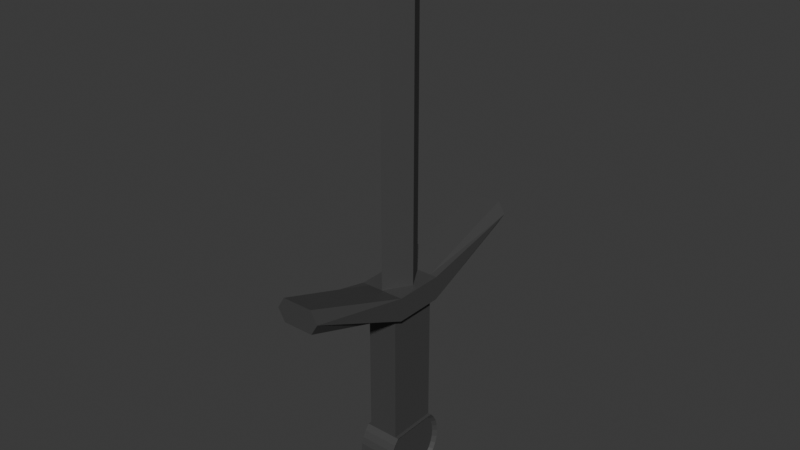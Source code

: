 # Source: tesztkard.blend  (saved by Blender 4.2.66; exported with 4.5.12 LTS)
import bpy
from mathutils import Matrix  # noqa: F401  (used for matrix-valued properties, if any)

bpy.ops.wm.read_factory_settings(use_empty=True)
scene = bpy.context.scene
scene.name = 'Scene'

# ---- collections
col_collection = bpy.data.collections.new('Collection'); scene.collection.children.link(col_collection)

# ---- materials (node trees are filled in below, after node groups)
mat_blade = bpy.data.materials.new('blade')

# ---- material node trees
mat_blade.use_nodes = True; mat_blade.node_tree.nodes.clear()
_N = mat_blade.node_tree.nodes; _L = mat_blade.node_tree.links
n0 = _N.new('ShaderNodeBsdfPrincipled'); n0.name = 'Principled BSDF'; n0.location = (10, 300)
n0.inputs[0].default_value = (0.06561, 0.06561, 0.06561, 1.0)
n0.inputs[1].default_value = 0.1102
n1 = _N.new('ShaderNodeOutputMaterial'); n1.name = 'Material Output'; n1.location = (300, 300)
_L.new(n0.outputs[0], n1.inputs[0])
n1.is_active_output = True

# ---- world
world_world = bpy.data.worlds.new('World'); scene.world = world_world
world_world.use_nodes = True; world_world.node_tree.nodes.clear()
_N = world_world.node_tree.nodes; _L = world_world.node_tree.links
n0 = _N.new('ShaderNodeOutputWorld'); n0.name = 'World Output'; n0.location = (300, 300)
n1 = _N.new('ShaderNodeBackground'); n1.name = 'Background'; n1.location = (10, 300)
n1.inputs[0].default_value = (0.05088, 0.05088, 0.05088, 1.0)
_L.new(n1.outputs[0], n0.inputs[0])
n0.is_active_output = True
world_world.color = (0.05088, 0.05088, 0.05088)
world_world.sun_shadow_jitter_overblur = 0.0

# ---- meshes
me_henger = bpy.data.meshes.new('Henger')
me_henger.from_pydata([(0.0, 1.0, -1.0), (0.0, 1.0, 1.0), (0.1951, 0.9808, -1.0), (0.1951, 0.9808, 1.0), (0.3827, 0.9239, -1.0), (0.3827, 0.9239, 1.0), (0.5556, 0.8315, -1.0), (0.5556, 0.8315, 1.0), (0.7071, 0.7071, -1.0), (0.7071, 0.7071, 1.0), (0.8315, 0.5556, -1.0), (0.8315, 0.5556, 1.0), (0.9239, 0.3827, -1.0), (0.9239, 0.3827, 1.0), (0.9808, 0.1951, -1.0), (0.9808, 0.1951, 1.0), (1.0, 0.0, -1.0), (1.0, 0.0, 1.0), (0.9808, -0.1951, -1.0), (0.9808, -0.1951, 1.0), (0.9239, -0.3827, -1.0), (0.9239, -0.3827, 1.0), (0.8315, -0.5556, -1.0), (0.8315, -0.5556, 1.0), (0.7071, -0.7071, -1.0), (0.7071, -0.7071, 1.0), (0.5556, -0.8315, -1.0), (0.5556, -0.8315, 1.0), (0.3827, -0.9239, -1.0), (0.3827, -0.9239, 1.0), (0.1951, -0.9808, -1.0), (0.1951, -0.9808, 1.0), (0.0, -1.0, -1.0), (0.0, -1.0, 1.0), (-0.1951, -0.9808, -1.0), (-0.1951, -0.9808, 1.0), (-0.3827, -0.9239, -1.0), (-0.3827, -0.9239, 1.0), (-0.5556, -0.8315, -1.0), (-0.5556, -0.8315, 1.0), (-0.7071, -0.7071, -1.0), (-0.7071, -0.7071, 1.0), (-0.7071, 0.7071, -1.0), (-0.7071, 0.7071, 1.0), (-0.5556, 0.8315, -1.0), (-0.5556, 0.8315, 1.0), (-0.3827, 0.9239, -1.0), (-0.3827, 0.9239, 1.0), (-0.1951, 0.9808, -1.0), (-0.1951, 0.9808, 1.0), (-4.453, -0.7071, 1.0), (-4.453, -0.7071, -1.0), (-4.453, 0.7071, 1.0), (-4.453, 0.7071, -1.0), (0.1755, 0.8822, 1.0), (0.0, 0.8995, 1.0), (0.3442, 0.831, 1.0), (0.4997, 0.7479, 1.0), (0.6361, 0.6361, 1.0), (0.7479, 0.4997, 1.0), (0.831, 0.3442, 1.0), (0.8822, 0.1755, 1.0), (0.8995, 0.0, 1.0), (0.8822, -0.1755, 1.0), (0.831, -0.3442, 1.0), (0.7479, -0.4997, 1.0), (0.6361, -0.6361, 1.0), (0.4997, -0.7479, 1.0), (0.3442, -0.831, 1.0), (0.1755, -0.8822, 1.0), (0.0, -0.8995, 1.0), (-0.1755, -0.8822, 1.0), (-0.3442, -0.831, 1.0), (-0.4997, -0.7479, 1.0), (-0.6071, -0.6598, 1.0), (-0.4997, 0.7479, 1.0), (-0.6071, 0.6598, 1.0), (-0.3442, 0.831, 1.0), (-0.1755, 0.8822, 1.0), (0.0, 0.8995, -1.0), (0.1755, 0.8822, -1.0), (0.3442, 0.831, -1.0), (0.4997, 0.7479, -1.0), (0.6361, 0.6361, -1.0), (0.7479, 0.4997, -1.0), (0.831, 0.3442, -1.0), (0.8822, 0.1755, -1.0), (0.8995, 0.0, -1.0), (0.8822, -0.1755, -1.0), (0.831, -0.3442, -1.0), (0.7479, -0.4997, -1.0), (0.6361, -0.6361, -1.0), (0.4997, -0.7479, -1.0), (0.3442, -0.831, -1.0), (0.1755, -0.8822, -1.0), (0.0, -0.8995, -1.0), (-0.1755, -0.8822, -1.0), (-0.3442, -0.831, -1.0), (-0.4997, -0.7479, -1.0), (-0.6071, -0.6598, -1.0), (-0.6071, 0.6598, -1.0), (-0.4997, 0.7479, -1.0), (-0.3442, 0.831, -1.0), (-0.1755, 0.8822, -1.0), (0.1951, 0.9808, 1.233), (7.55e-09, 1.0, 1.233), (0.3827, 0.9239, 1.233), (0.5556, 0.8315, 1.233), (0.7071, 0.7071, 1.233), (0.8315, 0.5556, 1.233), (0.9239, 0.3827, 1.233), (0.9808, 0.1951, 1.233), (1.0, 0.0, 1.233), (0.9808, -0.1951, 1.233), (0.9239, -0.3827, 1.233), (0.8315, -0.5556, 1.233), (0.7071, -0.7071, 1.233), (0.5556, -0.8315, 1.233), (0.3827, -0.9239, 1.233), (0.1951, -0.9808, 1.233), (7.55e-09, -1.0, 1.233), (-0.1951, -0.9808, 1.233), (-0.3827, -0.9239, 1.233), (-0.5556, -0.8315, 1.233), (-0.7071, -0.7071, 1.233), (-0.5556, 0.8315, 1.233), (-0.7071, 0.7071, 1.233), (-0.3827, 0.9239, 1.233), (-0.1951, 0.9808, 1.233), (-7.55e-09, 1.0, -1.233), (0.1951, 0.9808, -1.233), (0.3827, 0.9239, -1.233), (0.5556, 0.8315, -1.233), (0.7071, 0.7071, -1.233), (0.8315, 0.5556, -1.233), (0.9239, 0.3827, -1.233), (0.9808, 0.1951, -1.233), (1.0, 0.0, -1.233), (0.9808, -0.1951, -1.233), (0.9239, -0.3827, -1.233), (0.8315, -0.5556, -1.233), (0.7071, -0.7071, -1.233), (0.5556, -0.8315, -1.233), (0.3827, -0.9239, -1.233), (0.1951, -0.9808, -1.233), (-7.55e-09, -1.0, -1.233), (-0.1951, -0.9808, -1.233), (-0.3827, -0.9239, -1.233), (-0.5556, -0.8315, -1.233), (-0.7071, -0.7071, -1.233), (-0.7071, 0.7071, -1.233), (-0.5556, 0.8315, -1.233), (-0.3827, 0.9239, -1.233), (-0.1951, 0.9808, -1.233), (-5.12, -0.7071, 1.0), (-5.12, -0.7071, -1.0), (-5.12, 0.7071, 1.0), (-5.12, 0.7071, -1.0), (-4.453, 0.7071, 1.466), (-4.453, -0.7071, 1.466), (-5.12, 0.7071, 1.466), (-5.12, -0.7071, 1.466), (-4.453, -0.7071, -1.466), (-4.453, 0.7071, -1.466), (-5.12, -0.7071, -1.466), (-5.12, 0.7071, -1.466), (-5.453, 3.707, 1.0), (-5.453, 3.707, -1.0), (-6.12, 3.707, 1.0), (-6.12, 3.707, -1.0), (-5.786, 3.707, 1.466), (-4.453, -0.7071, -1.0), (-5.786, 3.707, -1.466), (-4.453, -0.7071, 1.0), (-5.12, -0.7071, 1.0), (-5.12, -0.7071, -1.0), (-4.453, -0.7071, 1.466), (-5.12, -0.7071, 1.466), (-4.453, -0.7071, -1.466), (-5.12, -0.7071, -1.466), (-6.12, -3.707, 1.0), (-5.786, -3.707, 1.466), (-6.12, -3.707, -1.0), (-5.453, -3.707, 1.0), (-5.453, -3.707, -1.0), (-5.786, -3.707, -1.466), (-5.106, -0.7127, 9.055e-07), (-6.114, -0.7127, 1.146e-06), (-5.106, 0.0, -0.9638), (-6.114, 0.0, -0.9638), (-5.106, 0.0, 1.011), (-6.114, 0.0, 1.011), (-5.106, 0.7127, 9.055e-07), (-6.114, 0.7127, 1.026e-06), (-14.4, 0.0, 0.01173), (-13.11, -0.7127, 1.146e-06), (-13.11, 0.0, 1.011), (-13.11, 0.0, -0.9638), (-13.11, 0.7127, 1.026e-06)], [], [(0, 1, 3, 2), (2, 3, 5, 4), (4, 5, 7, 6), (6, 7, 9, 8), (8, 9, 11, 10), (10, 11, 13, 12), (12, 13, 15, 14), (14, 15, 17, 16), (16, 17, 19, 18), (18, 19, 21, 20), (20, 21, 23, 22), (22, 23, 25, 24), (24, 25, 27, 26), (26, 27, 29, 28), (28, 29, 31, 30), (30, 31, 33, 32), (32, 33, 35, 34), (34, 35, 37, 36), (36, 37, 39, 38), (38, 39, 41, 40), (42, 43, 45, 44), (44, 45, 47, 46), (42, 40, 51, 53), (46, 47, 49, 48), (48, 49, 1, 0), (6, 8, 133, 132), (33, 31, 119, 120), (165, 157, 169, 172), (40, 41, 50, 51), (41, 43, 52, 50), (43, 42, 53, 52), (54, 55, 78, 77, 75, 76, 74, 73, 72, 71, 70, 69, 68, 67, 66, 65, 64, 63, 62, 61, 60, 59, 58, 57, 56), (9, 7, 107, 108), (45, 43, 126, 125), (19, 17, 112, 113), (29, 27, 117, 118), (39, 37, 122, 123), (5, 3, 104, 106), (15, 13, 110, 111), (1, 49, 128, 105), (25, 23, 115, 116), (35, 33, 120, 121), (11, 9, 108, 109), (47, 45, 125, 127), (21, 19, 113, 114), (31, 29, 118, 119), (41, 39, 123, 124), (43, 41, 124, 126), (7, 5, 106, 107), (17, 15, 111, 112), (3, 1, 105, 104), (27, 25, 116, 117), (37, 35, 121, 122), (13, 11, 109, 110), (49, 47, 127, 128), (23, 21, 114, 115), (79, 80, 81, 82, 83, 84, 85, 86, 87, 88, 89, 90, 91, 92, 93, 94, 95, 96, 97, 98, 99, 100, 101, 102, 103), (42, 44, 151, 150), (16, 18, 138, 137), (26, 28, 143, 142), (36, 38, 148, 147), (2, 4, 131, 130), (12, 14, 136, 135), (48, 0, 129, 153), (22, 24, 141, 140), (32, 34, 146, 145), (8, 10, 134, 133), (44, 46, 152, 151), (18, 20, 139, 138), (28, 30, 144, 143), (38, 40, 149, 148), (40, 42, 150, 149), (4, 6, 132, 131), (14, 16, 137, 136), (0, 2, 130, 129), (24, 26, 142, 141), (34, 36, 147, 146), (10, 12, 135, 134), (46, 48, 153, 152), (20, 22, 140, 139), (30, 32, 145, 144), (55, 54, 104, 105), (54, 56, 106, 104), (56, 57, 107, 106), (57, 58, 108, 107), (58, 59, 109, 108), (59, 60, 110, 109), (60, 61, 111, 110), (61, 62, 112, 111), (62, 63, 113, 112), (63, 64, 114, 113), (64, 65, 115, 114), (65, 66, 116, 115), (66, 67, 117, 116), (67, 68, 118, 117), (68, 69, 119, 118), (69, 70, 120, 119), (70, 71, 121, 120), (71, 72, 122, 121), (72, 73, 123, 122), (73, 74, 124, 123), (76, 75, 125, 126), (75, 77, 127, 125), (77, 78, 128, 127), (78, 55, 105, 128), (74, 76, 126, 124), (80, 79, 129, 130), (81, 80, 130, 131), (82, 81, 131, 132), (83, 82, 132, 133), (84, 83, 133, 134), (85, 84, 134, 135), (86, 85, 135, 136), (87, 86, 136, 137), (88, 87, 137, 138), (89, 88, 138, 139), (90, 89, 139, 140), (91, 90, 140, 141), (92, 91, 141, 142), (93, 92, 142, 143), (94, 93, 143, 144), (95, 94, 144, 145), (96, 95, 145, 146), (97, 96, 146, 147), (98, 97, 147, 148), (99, 98, 148, 149), (101, 100, 150, 151), (102, 101, 151, 152), (103, 102, 152, 153), (79, 103, 153, 129), (100, 99, 149, 150), (157, 155, 154, 156), (53, 163, 172, 167), (162, 51, 171, 178), (156, 160, 170, 168), (159, 158, 160, 161), (156, 154, 161, 160), (157, 156, 168, 169), (50, 52, 158, 159), (163, 162, 164, 165), (53, 51, 162, 163), (167, 172, 169, 168, 170, 166), (155, 157, 165, 164), (160, 158, 170), (163, 165, 172), (158, 52, 166, 170), (52, 53, 167, 166), (178, 171, 184, 185), (154, 155, 175, 174), (164, 162, 178, 179), (161, 154, 174, 177), (155, 164, 179, 175), (51, 50, 173, 171), (159, 161, 177, 176), (50, 159, 176, 173), (184, 183, 181, 180, 182, 185), (173, 176, 181, 183), (177, 174, 180, 181), (176, 177, 181), (175, 179, 185, 182), (171, 173, 183, 184), (179, 178, 185), (174, 175, 182, 180), (186, 187, 189, 188), (188, 189, 193, 192), (192, 193, 191, 190), (190, 191, 187, 186), (188, 192, 190, 186), (189, 187, 195, 197), (187, 191, 196, 195), (193, 189, 197, 198), (191, 193, 198, 196), (196, 198, 194), (195, 196, 194), (197, 195, 194), (198, 197, 194)])
_uv = me_henger.uv_layers.new(name='UVMap')
_uv.uv.foreach_set('vector', [1.0, 0.5, 1.0, 1.0, 0.9688, 1.0, 0.9688, 0.5, 0.9688, 0.5, 0.9688, 1.0, 0.9375, 1.0, 0.9375, 0.5, 0.9375, 0.5, 0.9375, 1.0, 0.9062, 1.0, 0.9062, 0.5, 0.9062, 0.5, 0.9062, 1.0, 0.875, 1.0, 0.875, 0.5, 0.875, 0.5, 0.875, 1.0, 0.8438, 1.0, 0.8438, 0.5, 0.8438, 0.5, 0.8438, 1.0, 0.8125, 1.0, 0.8125, 0.5, 0.8125, 0.5, 0.8125, 1.0, 0.7812, 1.0, 0.7812, 0.5, 0.7812, 0.5, 0.7812, 1.0, 0.75, 1.0, 0.75, 0.5, 0.75, 0.5, 0.75, 1.0, 0.7188, 1.0, 0.7188, 0.5, 0.7188, 0.5, 0.7188, 1.0, 0.6875, 1.0, 0.6875, 0.5, 0.6875, 0.5, 0.6875, 1.0, 0.6562, 1.0, 0.6562, 0.5, 0.6562, 0.5, 0.6562, 1.0, 0.625, 1.0, 0.625, 0.5, 0.625, 0.5, 0.625, 1.0, 0.5938, 1.0, 0.5938, 0.5, 0.5938, 0.5, 0.5938, 1.0, 0.5625, 1.0, 0.5625, 0.5, 0.5625, 0.5, 0.5625, 1.0, 0.5312, 1.0, 0.5312, 0.5, 0.5312, 0.5, 0.5312, 1.0, 0.5, 1.0, 0.5, 0.5, 0.5, 0.5, 0.5, 1.0, 0.4688, 1.0, 0.4688, 0.5, 0.4688, 0.5, 0.4688, 1.0, 0.4375, 1.0, 0.4375, 0.5, 0.4375, 0.5, 0.4375, 1.0, 0.4062, 1.0, 0.4062, 0.5, 0.4062, 0.5, 0.4062, 1.0, 0.375, 1.0, 0.375, 0.5, 0.125, 0.5, 0.125, 1.0, 0.09375, 1.0, 0.09375, 0.5, 0.09375, 0.5, 0.09375, 1.0, 0.0625, 1.0, 0.0625, 0.5, 0.5803, 0.4197, 0.5803, 0.08029, 0.5803, 0.08029, 0.5803, 0.4197, 0.0625, 0.5, 0.0625, 1.0, 0.03125, 1.0, 0.03125, 0.5, 0.03125, 0.5, 0.03125, 1.0, 0.0, 1.0, 0.0, 0.5, 0.9062, 0.5, 0.875, 0.5, 0.875, 0.5, 0.9062, 0.5, 0.5, 1.0, 0.5312, 1.0, 0.5312, 1.0, 0.5, 1.0, 0.5803, 0.4197, 0.5803, 0.4197, 0.5803, 0.4197, 0.5803, 0.4197, 0.375, 0.5, 0.375, 1.0, 0.375, 1.0, 0.375, 0.5, 0.08029, 0.08029, 0.08029, 0.4197, 0.08029, 0.4197, 0.08029, 0.08029, 0.125, 1.0, 0.125, 0.5, 0.125, 0.5, 0.125, 1.0, 0.2921, 0.4617, 0.25, 0.4659, 0.2079, 0.4617, 0.1674, 0.4495, 0.1301, 0.4295, 0.1043, 0.4084, 0.1043, 0.09165, 0.1301, 0.0705, 0.1674, 0.05055, 0.2079, 0.03826, 0.25, 0.03412, 0.2921, 0.03826, 0.3326, 0.05055, 0.3699, 0.0705, 0.4027, 0.09735, 0.4295, 0.1301, 0.4495, 0.1674, 0.4617, 0.2079, 0.4659, 0.25, 0.4617, 0.2921, 0.4495, 0.3326, 0.4295, 0.3699, 0.4027, 0.4027, 0.3699, 0.4295, 0.3326, 0.4495, 0.875, 1.0, 0.9062, 1.0, 0.9062, 1.0, 0.875, 1.0, 0.09375, 1.0, 0.125, 1.0, 0.125, 1.0, 0.09375, 1.0, 0.7188, 1.0, 0.75, 1.0, 0.75, 1.0, 0.7188, 1.0, 0.5625, 1.0, 0.5938, 1.0, 0.5938, 1.0, 0.5625, 1.0, 0.4062, 1.0, 0.4375, 1.0, 0.4375, 1.0, 0.4062, 1.0, 0.9375, 1.0, 0.9688, 1.0, 0.9688, 1.0, 0.9375, 1.0, 0.7812, 1.0, 0.8125, 1.0, 0.8125, 1.0, 0.7812, 1.0, 0.0, 1.0, 0.03125, 1.0, 0.03125, 1.0, 0.0, 1.0, 0.625, 1.0, 0.6562, 1.0, 0.6562, 1.0, 0.625, 1.0, 0.4688, 1.0, 0.5, 1.0, 0.5, 1.0, 0.4688, 1.0, 0.8438, 1.0, 0.875, 1.0, 0.875, 1.0, 0.8438, 1.0, 0.0625, 1.0, 0.09375, 1.0, 0.09375, 1.0, 0.0625, 1.0, 0.6875, 1.0, 0.7188, 1.0, 0.7188, 1.0, 0.6875, 1.0, 0.5312, 1.0, 0.5625, 1.0, 0.5625, 1.0, 0.5312, 1.0, 0.375, 1.0, 0.4062, 1.0, 0.4062, 1.0, 0.375, 1.0, 0.08029, 0.4197, 0.08029, 0.08029, 0.08029, 0.08029, 0.08029, 0.4197, 0.9062, 1.0, 0.9375, 1.0, 0.9375, 1.0, 0.9062, 1.0, 0.75, 1.0, 0.7812, 1.0, 0.7812, 1.0, 0.75, 1.0, 0.9688, 1.0, 1.0, 1.0, 1.0, 1.0, 0.9688, 1.0, 0.5938, 1.0, 0.625, 1.0, 0.625, 1.0, 0.5938, 1.0, 0.4375, 1.0, 0.4688, 1.0, 0.4688, 1.0, 0.4375, 1.0, 0.8125, 1.0, 0.8438, 1.0, 0.8438, 1.0, 0.8125, 1.0, 0.03125, 1.0, 0.0625, 1.0, 0.0625, 1.0, 0.03125, 1.0, 0.6562, 1.0, 0.6875, 1.0, 0.6875, 1.0, 0.6562, 1.0, 0.75, 0.4659, 0.7921, 0.4617, 0.8326, 0.4495, 0.8699, 0.4295, 0.9027, 0.4027, 0.9295, 0.3699, 0.9495, 0.3326, 0.9617, 0.2921, 0.9659, 0.25, 0.9617, 0.2079, 0.9495, 0.1674, 0.9295, 0.1301, 0.9027, 0.09735, 0.8699, 0.0705, 0.8326, 0.05055, 0.7921, 0.03826, 0.75, 0.03412, 0.7079, 0.03826, 0.6674, 0.05055, 0.6301, 0.0705, 0.6043, 0.09165, 0.6043, 0.4084, 0.6301, 0.4295, 0.6674, 0.4495, 0.7079, 0.4617, 0.125, 0.5, 0.09375, 0.5, 0.09375, 0.5, 0.125, 0.5, 0.75, 0.5, 0.7188, 0.5, 0.7188, 0.5, 0.75, 0.5, 0.5938, 0.5, 0.5625, 0.5, 0.5625, 0.5, 0.5938, 0.5, 0.4375, 0.5, 0.4062, 0.5, 0.4062, 0.5, 0.4375, 0.5, 0.9688, 0.5, 0.9375, 0.5, 0.9375, 0.5, 0.9688, 0.5, 0.8125, 0.5, 0.7812, 0.5, 0.7812, 0.5, 0.8125, 0.5, 0.03125, 0.5, 0.0, 0.5, 0.0, 0.5, 0.03125, 0.5, 0.6562, 0.5, 0.625, 0.5, 0.625, 0.5, 0.6562, 0.5, 0.5, 0.5, 0.4688, 0.5, 0.4688, 0.5, 0.5, 0.5, 0.875, 0.5, 0.8438, 0.5, 0.8438, 0.5, 0.875, 0.5, 0.09375, 0.5, 0.0625, 0.5, 0.0625, 0.5, 0.09375, 0.5, 0.7188, 0.5, 0.6875, 0.5, 0.6875, 0.5, 0.7188, 0.5, 0.5625, 0.5, 0.5312, 0.5, 0.5312, 0.5, 0.5625, 0.5, 0.4062, 0.5, 0.375, 0.5, 0.375, 0.5, 0.4062, 0.5, 0.5803, 0.08029, 0.5803, 0.4197, 0.5803, 0.4197, 0.5803, 0.08029, 0.9375, 0.5, 0.9062, 0.5, 0.9062, 0.5, 0.9375, 0.5, 0.7812, 0.5, 0.75, 0.5, 0.75, 0.5, 0.7812, 0.5, 1.0, 0.5, 0.9688, 0.5, 0.9688, 0.5, 1.0, 0.5, 0.625, 0.5, 0.5938, 0.5, 0.5938, 0.5, 0.625, 0.5, 0.4688, 0.5, 0.4375, 0.5, 0.4375, 0.5, 0.4688, 0.5, 0.8438, 0.5, 0.8125, 0.5, 0.8125, 0.5, 0.8438, 0.5, 0.0625, 0.5, 0.03125, 0.5, 0.03125, 0.5, 0.0625, 0.5, 0.6875, 0.5, 0.6562, 0.5, 0.6562, 0.5, 0.6875, 0.5, 0.5312, 0.5, 0.5, 0.5, 0.5, 0.5, 0.5312, 0.5, 0.25, 0.4659, 0.2921, 0.4617, 0.2968, 0.4854, 0.25, 0.49, 0.2921, 0.4617, 0.3326, 0.4495, 0.3418, 0.4717, 0.2968, 0.4854, 0.3326, 0.4495, 0.3699, 0.4295, 0.3833, 0.4496, 0.3418, 0.4717, 0.3699, 0.4295, 0.4027, 0.4027, 0.4197, 0.4197, 0.3833, 0.4496, 0.4027, 0.4027, 0.4295, 0.3699, 0.4496, 0.3833, 0.4197, 0.4197, 0.4295, 0.3699, 0.4495, 0.3326, 0.4717, 0.3418, 0.4496, 0.3833, 0.4495, 0.3326, 0.4617, 0.2921, 0.4854, 0.2968, 0.4717, 0.3418, 0.4617, 0.2921, 0.4659, 0.25, 0.49, 0.25, 0.4854, 0.2968, 0.4659, 0.25, 0.4617, 0.2079, 0.4854, 0.2032, 0.49, 0.25, 0.4617, 0.2079, 0.4495, 0.1674, 0.4717, 0.1582, 0.4854, 0.2032, 0.4495, 0.1674, 0.4295, 0.1301, 0.4496, 0.1167, 0.4717, 0.1582, 0.4295, 0.1301, 0.4027, 0.09735, 0.4197, 0.08029, 0.4496, 0.1167, 0.4027, 0.09735, 0.3699, 0.0705, 0.3833, 0.05045, 0.4197, 0.08029, 0.3699, 0.0705, 0.3326, 0.05055, 0.3418, 0.02827, 0.3833, 0.05045, 0.3326, 0.05055, 0.2921, 0.03826, 0.2968, 0.01461, 0.3418, 0.02827, 0.2921, 0.03826, 0.25, 0.03412, 0.25, 0.01, 0.2968, 0.01461, 0.25, 0.03412, 0.2079, 0.03826, 0.2032, 0.01461, 0.25, 0.01, 0.2079, 0.03826, 0.1674, 0.05055, 0.1582, 0.02827, 0.2032, 0.01461, 0.1674, 0.05055, 0.1301, 0.0705, 0.1167, 0.05045, 0.1582, 0.02827, 0.1301, 0.0705, 0.1043, 0.09165, 0.08029, 0.08029, 0.1167, 0.05045, 0.1043, 0.4084, 0.1301, 0.4295, 0.1167, 0.4496, 0.08029, 0.4197, 0.1301, 0.4295, 0.1674, 0.4495, 0.1582, 0.4717, 0.1167, 0.4496, 0.1674, 0.4495, 0.2079, 0.4617, 0.2032, 0.4854, 0.1582, 0.4717, 0.2079, 0.4617, 0.25, 0.4659, 0.25, 0.49, 0.2032, 0.4854, 0.1043, 0.09165, 0.1043, 0.4084, 0.08029, 0.4197, 0.08029, 0.08029, 0.7921, 0.4617, 0.75, 0.4659, 0.75, 0.49, 0.7968, 0.4854, 0.8326, 0.4495, 0.7921, 0.4617, 0.7968, 0.4854, 0.8418, 0.4717, 0.8699, 0.4295, 0.8326, 0.4495, 0.8418, 0.4717, 0.8833, 0.4496, 0.9027, 0.4027, 0.8699, 0.4295, 0.8833, 0.4496, 0.9197, 0.4197, 0.9295, 0.3699, 0.9027, 0.4027, 0.9197, 0.4197, 0.9496, 0.3833, 0.9495, 0.3326, 0.9295, 0.3699, 0.9496, 0.3833, 0.9717, 0.3418, 0.9617, 0.2921, 0.9495, 0.3326, 0.9717, 0.3418, 0.9854, 0.2968, 0.9659, 0.25, 0.9617, 0.2921, 0.9854, 0.2968, 0.99, 0.25, 0.9617, 0.2079, 0.9659, 0.25, 0.99, 0.25, 0.9854, 0.2032, 0.9495, 0.1674, 0.9617, 0.2079, 0.9854, 0.2032, 0.9717, 0.1582, 0.9295, 0.1301, 0.9495, 0.1674, 0.9717, 0.1582, 0.9496, 0.1167, 0.9027, 0.09735, 0.9295, 0.1301, 0.9496, 0.1167, 0.9197, 0.08029, 0.8699, 0.0705, 0.9027, 0.09735, 0.9197, 0.08029, 0.8833, 0.05045, 0.8326, 0.05055, 0.8699, 0.0705, 0.8833, 0.05045, 0.8418, 0.02827, 0.7921, 0.03826, 0.8326, 0.05055, 0.8418, 0.02827, 0.7968, 0.01461, 0.75, 0.03412, 0.7921, 0.03826, 0.7968, 0.01461, 0.75, 0.01, 0.7079, 0.03826, 0.75, 0.03412, 0.75, 0.01, 0.7032, 0.01461, 0.6674, 0.05055, 0.7079, 0.03826, 0.7032, 0.01461, 0.6582, 0.02827, 0.6301, 0.0705, 0.6674, 0.05055, 0.6582, 0.02827, 0.6167, 0.05045, 0.6043, 0.09165, 0.6301, 0.0705, 0.6167, 0.05045, 0.5803, 0.08029, 0.6301, 0.4295, 0.6043, 0.4084, 0.5803, 0.4197, 0.6167, 0.4496, 0.6674, 0.4495, 0.6301, 0.4295, 0.6167, 0.4496, 0.6582, 0.4717, 0.7079, 0.4617, 0.6674, 0.4495, 0.6582, 0.4717, 0.7032, 0.4854, 0.75, 0.4659, 0.7079, 0.4617, 0.7032, 0.4854, 0.75, 0.49, 0.6043, 0.4084, 0.6043, 0.09165, 0.5803, 0.08029, 0.5803, 0.4197, 0.5803, 0.4197, 0.375, 0.5, 0.08029, 0.08029, 0.125, 1.0, 0.5803, 0.4197, 0.5803, 0.4197, 0.5803, 0.4197, 0.5803, 0.4197, 0.5803, 0.08029, 0.5803, 0.08029, 0.5803, 0.08029, 0.5803, 0.08029, 0.125, 1.0, 0.125, 1.0, 0.125, 1.0, 0.125, 1.0, 0.08029, 0.08029, 0.08029, 0.4197, 0.08029, 0.4197, 0.08029, 0.08029, 0.125, 1.0, 0.08029, 0.08029, 0.08029, 0.08029, 0.125, 1.0, 0.5803, 0.4197, 0.125, 1.0, 0.125, 1.0, 0.5803, 0.4197, 0.08029, 0.08029, 0.08029, 0.4197, 0.08029, 0.4197, 0.08029, 0.08029, 0.5803, 0.4197, 0.5803, 0.08029, 0.5803, 0.08029, 0.5803, 0.4197, 0.5803, 0.4197, 0.5803, 0.08029, 0.5803, 0.08029, 0.5803, 0.4197, 0.125, 0.5, 0.125, 0.5, 0.125, 0.5, 0.125, 1.0, 0.125, 1.0, 0.125, 1.0, 0.375, 0.5, 0.5803, 0.4197, 0.5803, 0.4197, 0.375, 0.5, 0.08029, 0.4197, 0.08029, 0.4197, 0.08029, 0.4197, 0.5803, 0.4197, 0.5803, 0.4197, 0.5803, 0.4197, 0.08029, 0.4197, 0.08029, 0.4197, 0.08029, 0.4197, 0.08029, 0.4197, 0.125, 1.0, 0.125, 0.5, 0.125, 0.5, 0.125, 1.0, 0.5803, 0.08029, 0.5803, 0.08029, 0.5803, 0.08029, 0.5803, 0.08029, 0.08029, 0.08029, 0.375, 0.5, 0.375, 0.5, 0.08029, 0.08029, 0.5803, 0.08029, 0.5803, 0.08029, 0.5803, 0.08029, 0.5803, 0.08029, 0.08029, 0.08029, 0.08029, 0.08029, 0.08029, 0.08029, 0.08029, 0.08029, 0.375, 0.5, 0.375, 0.5, 0.375, 0.5, 0.375, 0.5, 0.375, 0.5, 0.375, 1.0, 0.375, 1.0, 0.375, 0.5, 0.08029, 0.08029, 0.08029, 0.08029, 0.08029, 0.08029, 0.08029, 0.08029, 0.08029, 0.08029, 0.08029, 0.08029, 0.08029, 0.08029, 0.08029, 0.08029, 0.375, 0.5, 0.375, 1.0, 0.375, 1.0, 0.375, 1.0, 0.375, 0.5, 0.375, 0.5, 0.08029, 0.08029, 0.08029, 0.08029, 0.08029, 0.08029, 0.08029, 0.08029, 0.08029, 0.08029, 0.08029, 0.08029, 0.08029, 0.08029, 0.08029, 0.08029, 0.08029, 0.08029, 0.08029, 0.08029, 0.08029, 0.08029, 0.375, 0.5, 0.375, 0.5, 0.375, 0.5, 0.375, 0.5, 0.375, 0.5, 0.375, 1.0, 0.375, 1.0, 0.375, 0.5, 0.5803, 0.08029, 0.5803, 0.08029, 0.5803, 0.08029, 0.08029, 0.08029, 0.375, 0.5, 0.375, 0.5, 0.08029, 0.08029, 0.375, 0.0, 0.625, 0.0, 0.625, 0.25, 0.375, 0.25, 0.375, 0.25, 0.625, 0.25, 0.625, 0.5, 0.375, 0.5, 0.375, 0.5, 0.625, 0.5, 0.625, 0.75, 0.375, 0.75, 0.375, 0.75, 0.625, 0.75, 0.625, 1.0, 0.375, 1.0, 0.125, 0.5, 0.375, 0.5, 0.375, 0.75, 0.125, 0.75, 0.625, 0.25, 0.625, 0.0, 0.625, 0.0, 0.625, 0.25, 0.625, 1.0, 0.625, 0.75, 0.625, 0.75, 0.625, 1.0, 0.625, 0.5, 0.625, 0.25, 0.625, 0.25, 0.625, 0.5, 0.625, 0.75, 0.625, 0.5, 0.625, 0.5, 0.625, 0.75, 0.625, 0.75, 0.625, 0.5, 0.625, 0.75, 0.625, 1.0, 0.625, 0.75, 0.625, 1.0, 0.625, 0.25, 0.625, 0.0, 0.625, 0.25, 0.625, 0.5, 0.625, 0.25, 0.625, 0.5])
me_henger.materials.append(mat_blade)
me_henger.update()

# ---- objects
ob_henger = bpy.data.objects.new('Henger', me_henger)

# ---- transforms, parenting, visibility, modifiers, constraints
ob_henger.location = (0.0, 0.0, 0.0)
ob_henger.rotation_euler = (-0.0, 1.571, 0.0)
ob_henger.scale = (1.0, 1.0, 0.4289)

# ---- collection membership
col_collection.objects.link(ob_henger)

# ---- scene / render settings (as saved in the file)
scene.frame_start = 1; scene.frame_end = 250; scene.frame_set(1)
scene.render.engine = 'BLENDER_EEVEE_NEXT'
bpy.context.view_layer.update()

# ---- added for rendering (the .blend has no active camera and no usable light): camera, sun
cam_auto = bpy.data.cameras.new('AutoCamera')
cam_auto.lens = 50.0
cam_auto.sensor_width = 36.0
cam_auto.clip_end = 1000.0
ob_auto_camera = bpy.data.objects.new('AutoCamera', cam_auto)
scene.collection.objects.link(ob_auto_camera)
ob_auto_camera.location = (15.8588, -19.0306, 19.3884)
ob_auto_camera.rotation_euler = (1.09748, -7.21219e-08, 0.694738)
scene.camera = ob_auto_camera
light_auto_sun = bpy.data.lights.new('AutoSun', 'SUN')
light_auto_sun.energy = 3.0
light_auto_sun.angle = 0.0523599
ob_auto_sun = bpy.data.objects.new('AutoSun', light_auto_sun)
scene.collection.objects.link(ob_auto_sun)
ob_auto_sun.rotation_euler = (0.872665, 0.174533, 0.523599)
bpy.context.view_layer.update()
